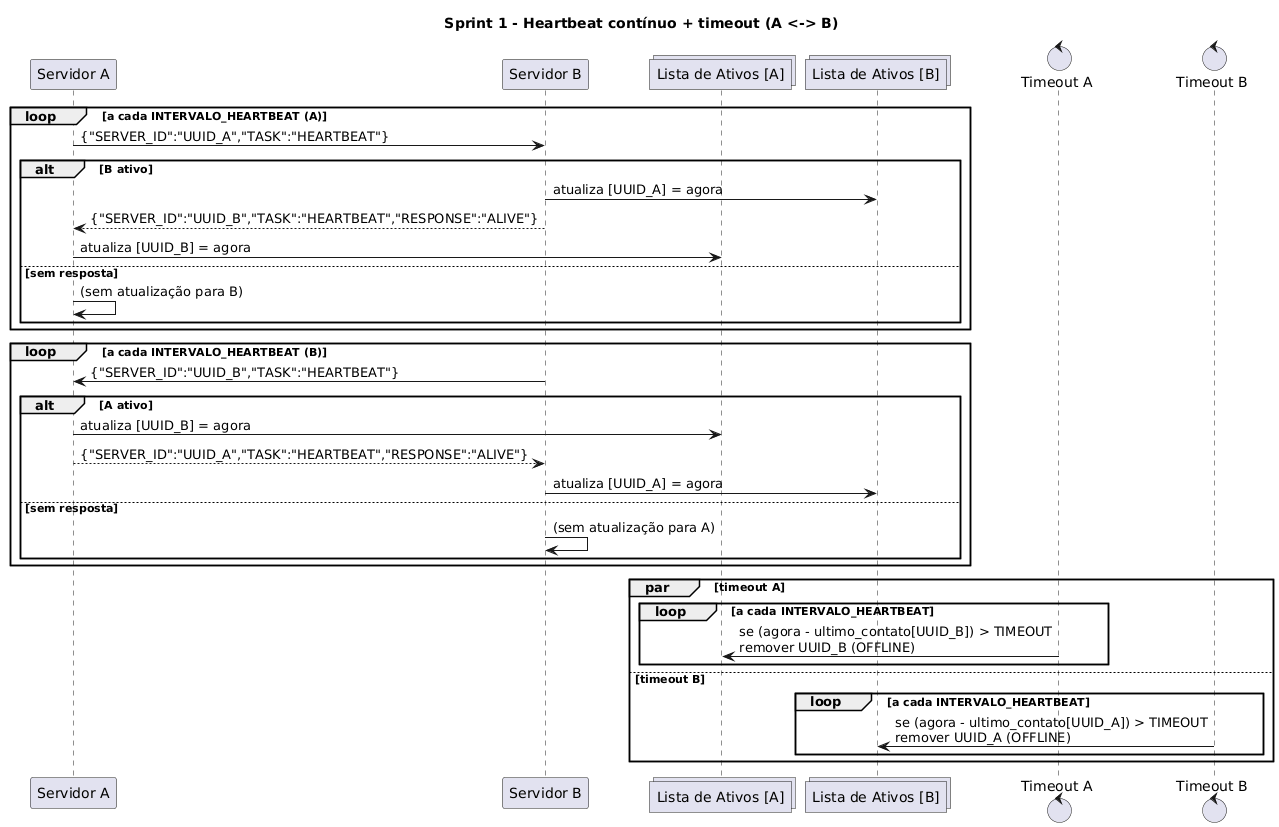

The diagram above was rendered by PlantUML. Its source (embedded in the PNG):
@startuml
title Sprint 1 - Heartbeat contínuo + timeout (A <-> B)

participant "Servidor A" as A
participant "Servidor B" as B
collections "Lista de Ativos [A]" as AliveA
collections "Lista de Ativos [B]" as AliveB
control "Timeout A" as TmA
control "Timeout B" as TmB

'--- Loop de heartbeat A -> B ---
loop a cada INTERVALO_HEARTBEAT (A)
  A -> B: {"SERVER_ID":"UUID_A","TASK":"HEARTBEAT"}
  alt B ativo
    B -> AliveB: atualiza [UUID_A] = agora
    B --> A: {"SERVER_ID":"UUID_B","TASK":"HEARTBEAT","RESPONSE":"ALIVE"}
    A -> AliveA: atualiza [UUID_B] = agora
  else sem resposta
    A -> A: (sem atualização para B)
  end
end

'--- Loop de heartbeat B -> A ---
loop a cada INTERVALO_HEARTBEAT (B)
  B -> A: {"SERVER_ID":"UUID_B","TASK":"HEARTBEAT"}
  alt A ativo
    A -> AliveA: atualiza [UUID_B] = agora
    A --> B: {"SERVER_ID":"UUID_A","TASK":"HEARTBEAT","RESPONSE":"ALIVE"}
    B -> AliveB: atualiza [UUID_A] = agora
  else sem resposta
    B -> B: (sem atualização para A)
  end
end

'--- Timeout (remoção de inativos) ---
par timeout A
  loop a cada INTERVALO_HEARTBEAT
    TmA -> AliveA: se (agora - ultimo_contato[UUID_B]) > TIMEOUT\nremover UUID_B (OFFLINE)
  end
else timeout B
  loop a cada INTERVALO_HEARTBEAT
    TmB -> AliveB: se (agora - ultimo_contato[UUID_A]) > TIMEOUT\nremover UUID_A (OFFLINE)
  end
end
@enduml